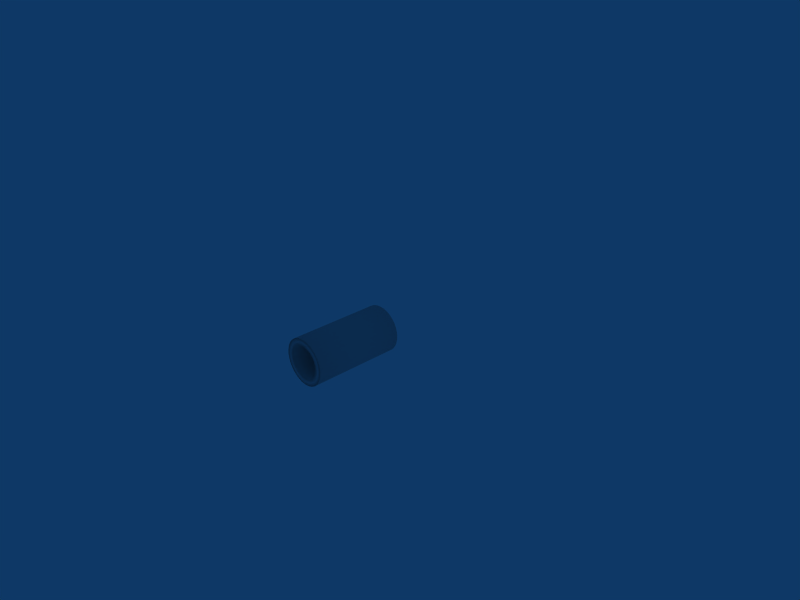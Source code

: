# Source: DreadnoughtCannon.blend  (saved by Blender 2.49.2; exported with 4.5.12 LTS)
import bpy
from mathutils import Matrix  # noqa: F401  (used for matrix-valued properties, if any)

bpy.ops.wm.read_factory_settings(use_empty=True)
scene = bpy.context.scene
scene.name = 'Scene'

# ---- collections
col_collection_1 = bpy.data.collections.new('Collection 1'); scene.collection.children.link(col_collection_1)

# ---- materials (node trees are filled in below, after node groups)
mat_material_001 = bpy.data.materials.new('Material.001')
mat_material_001.alpha_threshold = 0.0
mat_material_001.diffuse_color = (0.7529, 0.7529, 0.7529, 1.0)
mat_material_001.roughness = 0.5
mat_material_001.line_color = (0.0, 0.0, 0.0, 1.0)

# ---- material node trees

# ---- world
world_world = bpy.data.worlds.new('World'); scene.world = world_world
world_world.color = (0.05656, 0.2208, 0.4)
world_world.use_sun_shadow = False
world_world.sun_shadow_jitter_overblur = 0.0
world_world.cycles.sampling_method = 'MANUAL'
world_world.cycles.sample_map_resolution = 256

# ---- cameras
cam_camera = bpy.data.cameras.new('Camera')
cam_camera.passepartout_alpha = 0.2
cam_camera.clip_end = 100.0
cam_camera.lens = 35.0
cam_camera.ortho_scale = 7.314
cam_camera.show_passepartout = False
cam_camera.show_safe_areas = True
cam_camera.dof.focus_distance = 0.0
cam_camera.dof.aperture_fstop = 128.0

# ---- lights
light_spot = bpy.data.lights.new('Spot', 'POINT')
light_spot.transmission_factor = 0.0
light_spot.cutoff_distance = 30.0
light_spot.energy = 100.0
light_spot.shadow_buffer_clip_start = 1.001
light_spot.shadow_soft_size = 1.0
light_spot.shadow_maximum_resolution = 0.006
light_spot.use_absolute_resolution = True
light_spot.cycles.use_multiple_importance_sampling = False

# ---- meshes
me_cylinder = bpy.data.meshes.new('Cylinder')
me_cylinder.from_pydata([(0.7071, 0.7071, -1.0), (0.8315, 0.5556, -1.0), (0.9239, 0.3827, -1.0), (0.9808, 0.1951, -1.0), (1.0, 3.079e-08, -1.0), (0.9808, -0.1951, -1.0), (0.9239, -0.3827, -1.0), (0.8315, -0.5556, -1.0), (0.7071, -0.7071, -1.0), (0.5556, -0.8315, -1.0), (0.3827, -0.9239, -1.0), (0.1951, -0.9808, -1.0), (-2.513e-07, -1.0, -1.0), (-0.1951, -0.9808, -1.0), (-0.3827, -0.9239, -1.0), (-0.5556, -0.8315, -1.0), (-0.7071, -0.7071, -1.0), (-0.8315, -0.5556, -1.0), (-0.9239, -0.3827, -1.0), (-0.9808, -0.1951, -1.0), (-1.0, 8.911e-07, -1.0), (-0.9808, 0.1951, -1.0), (-0.9239, 0.3827, -1.0), (-0.8315, 0.5556, -1.0), (-0.7071, 0.7071, -1.0), (-0.5556, 0.8315, -1.0), (-0.3827, 0.9239, -1.0), (-0.1951, 0.9808, -1.0), (1.531e-06, 1.0, -1.0), (0.1951, 0.9808, -1.0), (0.3827, 0.9239, -1.0), (0.5556, 0.8315, -1.0), (0.7071, 0.7071, 1.0), (0.8315, 0.5556, 1.0), (0.9239, 0.3827, 1.0), (0.9808, 0.1951, 1.0), (1.0, -2.171e-06, 1.0), (0.9808, -0.1951, 1.0), (0.9239, -0.3827, 1.0), (0.8315, -0.5556, 1.0), (0.7071, -0.7071, 1.0), (0.5556, -0.8315, 1.0), (0.3827, -0.9239, 1.0), (0.1951, -0.9808, 1.0), (5.275e-07, -1.0, 1.0), (-0.1951, -0.9808, 1.0), (-0.3827, -0.9239, 1.0), (-0.5556, -0.8315, 1.0), (-0.7071, -0.7071, 1.0), (-0.8315, -0.5556, 1.0), (-0.9239, -0.3827, 1.0), (-0.9808, -0.1951, 1.0), (-1.0, -3.702e-06, 1.0), (-0.9808, 0.1951, 1.0), (-0.9239, 0.3827, 1.0), (-0.8315, 0.5556, 1.0), (-0.7071, 0.7071, 1.0), (-0.5556, 0.8315, 1.0), (-0.3827, 0.9239, 1.0), (-0.1951, 0.9808, 1.0), (-6.877e-06, 1.0, 1.0), (0.1951, 0.9808, 1.0), (0.3827, 0.9239, 1.0), (0.5556, 0.8315, 1.0), (0.0, 0.0, -1.0), (0.4953, 0.4953, 1.0), (0.3891, 0.5824, 1.0), (0.268, 0.6471, 1.0), (0.1366, 0.687, 1.0), (-5.223e-06, 0.7004, 1.0), (-0.1366, 0.687, 1.0), (-0.268, 0.6471, 1.0), (-0.3891, 0.5824, 1.0), (-0.4953, 0.4953, 1.0), (-0.5824, 0.3891, 1.0), (-0.6471, 0.268, 1.0), (-0.687, 0.1366, 1.0), (-0.7004, -2.992e-06, 1.0), (-0.687, -0.1366, 1.0), (-0.6471, -0.268, 1.0), (-0.5824, -0.3891, 1.0), (-0.4953, -0.4953, 1.0), (-0.3891, -0.5824, 1.0), (-0.268, -0.6471, 1.0), (-0.1366, -0.687, 1.0), (-3.793e-08, -0.7004, 1.0), (0.1366, -0.687, 1.0), (0.268, -0.6471, 1.0), (0.3891, -0.5824, 1.0), (0.4953, -0.4953, 1.0), (0.5824, -0.3891, 1.0), (0.6471, -0.268, 1.0), (0.687, -0.1366, 1.0), (0.7004, -1.921e-06, 1.0), (0.687, 0.1366, 1.0), (0.6471, 0.268, 1.0), (0.5824, 0.3891, 1.0), (0.5824, 0.3891, -0.6654), (0.4953, 0.4953, -0.6654), (0.6471, 0.268, -0.6654), (0.687, 0.1366, -0.6654), (0.7004, -1.921e-06, -0.6654), (0.687, -0.1366, -0.6654), (0.6471, -0.268, -0.6654), (0.5824, -0.3891, -0.6654), (0.4953, -0.4953, -0.6654), (0.3891, -0.5824, -0.6654), (0.268, -0.6471, -0.6654), (0.1366, -0.687, -0.6654), (-3.78e-08, -0.7004, -0.6654), (-0.1366, -0.687, -0.6654), (-0.268, -0.6471, -0.6654), (-0.3891, -0.5824, -0.6654), (-0.4953, -0.4953, -0.6654), (-0.5824, -0.3891, -0.6654), (-0.6471, -0.268, -0.6654), (-0.687, -0.1366, -0.6654), (-0.7004, -2.992e-06, -0.6654), (-0.687, 0.1366, -0.6654), (-0.6471, 0.268, -0.6654), (-0.5824, 0.3891, -0.6654), (-0.4953, 0.4953, -0.6654), (-0.3891, 0.5824, -0.6654), (-0.268, 0.6471, -0.6654), (-0.1366, 0.687, -0.6654), (-5.222e-06, 0.7004, -0.6654), (0.1366, 0.687, -0.6654), (0.268, 0.6471, -0.6654), (0.3891, 0.5824, -0.6654), (-4.064e-07, -4e-07, -0.6654)], [], [(64, 0, 1), (64, 1, 2), (64, 2, 3), (64, 3, 4), (64, 4, 5), (64, 5, 6), (64, 6, 7), (64, 7, 8), (64, 8, 9), (64, 9, 10), (64, 10, 11), (64, 11, 12), (64, 12, 13), (64, 13, 14), (64, 14, 15), (64, 15, 16), (64, 16, 17), (64, 17, 18), (64, 18, 19), (64, 19, 20), (64, 20, 21), (64, 21, 22), (64, 22, 23), (64, 23, 24), (64, 24, 25), (64, 25, 26), (64, 26, 27), (64, 27, 28), (64, 28, 29), (64, 29, 30), (64, 30, 31), (31, 0, 64), (0, 32, 33, 1), (1, 33, 34, 2), (2, 34, 35, 3), (3, 35, 36, 4), (4, 36, 37, 5), (5, 37, 38, 6), (6, 38, 39, 7), (7, 39, 40, 8), (8, 40, 41, 9), (9, 41, 42, 10), (10, 42, 43, 11), (11, 43, 44, 12), (12, 44, 45, 13), (13, 45, 46, 14), (14, 46, 47, 15), (15, 47, 48, 16), (16, 48, 49, 17), (17, 49, 50, 18), (18, 50, 51, 19), (19, 51, 52, 20), (20, 52, 53, 21), (21, 53, 54, 22), (22, 54, 55, 23), (23, 55, 56, 24), (24, 56, 57, 25), (25, 57, 58, 26), (26, 58, 59, 27), (27, 59, 60, 28), (28, 60, 61, 29), (29, 61, 62, 30), (30, 62, 63, 31), (32, 0, 31, 63), (32, 63, 66, 65), (63, 62, 67, 66), (62, 61, 68, 67), (61, 60, 69, 68), (60, 59, 70, 69), (59, 58, 71, 70), (58, 57, 72, 71), (57, 56, 73, 72), (56, 55, 74, 73), (55, 54, 75, 74), (54, 53, 76, 75), (53, 52, 77, 76), (52, 51, 78, 77), (51, 50, 79, 78), (50, 49, 80, 79), (49, 48, 81, 80), (48, 47, 82, 81), (47, 46, 83, 82), (46, 45, 84, 83), (45, 44, 85, 84), (44, 43, 86, 85), (43, 42, 87, 86), (42, 41, 88, 87), (41, 40, 89, 88), (40, 39, 90, 89), (39, 38, 91, 90), (38, 37, 92, 91), (37, 36, 93, 92), (36, 35, 94, 93), (35, 34, 95, 94), (34, 33, 96, 95), (33, 32, 65, 96), (96, 65, 98, 97), (95, 96, 97, 99), (94, 95, 99, 100), (93, 94, 100, 101), (92, 93, 101, 102), (91, 92, 102, 103), (90, 91, 103, 104), (89, 90, 104, 105), (88, 89, 105, 106), (87, 88, 106, 107), (86, 87, 107, 108), (85, 86, 108, 109), (84, 85, 109, 110), (83, 84, 110, 111), (82, 83, 111, 112), (81, 82, 112, 113), (80, 81, 113, 114), (79, 80, 114, 115), (78, 79, 115, 116), (77, 78, 116, 117), (76, 77, 117, 118), (75, 76, 118, 119), (74, 75, 119, 120), (73, 74, 120, 121), (72, 73, 121, 122), (71, 72, 122, 123), (70, 71, 123, 124), (69, 70, 124, 125), (68, 69, 125, 126), (67, 68, 126, 127), (66, 67, 127, 128), (65, 66, 128, 98), (129, 97, 98), (129, 99, 97), (129, 100, 99), (129, 101, 100), (129, 102, 101), (129, 103, 102), (129, 104, 103), (129, 105, 104), (129, 106, 105), (129, 107, 106), (129, 108, 107), (129, 109, 108), (129, 110, 109), (129, 111, 110), (129, 112, 111), (129, 113, 112), (129, 114, 113), (129, 115, 114), (129, 116, 115), (129, 117, 116), (129, 118, 117), (129, 119, 118), (129, 120, 119), (129, 121, 120), (129, 122, 121), (129, 123, 122), (129, 124, 123), (129, 125, 124), (129, 126, 125), (129, 127, 126), (129, 128, 127), (129, 98, 128)])
me_cylinder.polygons.foreach_set('use_smooth', [True] * 160)
_uv = me_cylinder.uv_layers.new(name='UVTex')
_uv.uv.foreach_set('vector', [0.381, 0.09649, 0.4225, 0.0932, 0.4225, 0.09978, 0.381, 0.09649, 0.4225, 0.09978, 0.4209, 0.1062, 0.381, 0.09649, 0.4209, 0.1062, 0.4178, 0.1123, 0.381, 0.09649, 0.4178, 0.1123, 0.4133, 0.1178, 0.381, 0.09649, 0.4133, 0.1178, 0.4075, 0.1224, 0.381, 0.09649, 0.4075, 0.1224, 0.4007, 0.1261, 0.381, 0.09649, 0.4007, 0.1261, 0.3914, 0.129, 0.381, 0.09649, 0.3914, 0.129, 0.3834, 0.1303, 0.381, 0.09649, 0.3834, 0.1303, 0.3752, 0.1303, 0.381, 0.09649, 0.3752, 0.1303, 0.3671, 0.129, 0.381, 0.09649, 0.3671, 0.129, 0.3613, 0.1261, 0.381, 0.09649, 0.3613, 0.1261, 0.3545, 0.1224, 0.381, 0.09649, 0.3545, 0.1224, 0.3487, 0.1178, 0.381, 0.09649, 0.3487, 0.1178, 0.3442, 0.1123, 0.381, 0.09649, 0.3442, 0.1123, 0.341, 0.1062, 0.381, 0.09649, 0.341, 0.1062, 0.3394, 0.09978, 0.381, 0.09649, 0.3394, 0.09978, 0.3394, 0.0932, 0.381, 0.09649, 0.3394, 0.0932, 0.341, 0.08676, 0.381, 0.09649, 0.341, 0.08676, 0.3442, 0.08068, 0.381, 0.09649, 0.3442, 0.08068, 0.3487, 0.07522, 0.381, 0.09649, 0.3487, 0.07522, 0.3545, 0.07057, 0.381, 0.09649, 0.3545, 0.07057, 0.3613, 0.06691, 0.381, 0.09649, 0.3613, 0.06691, 0.3689, 0.0644, 0.381, 0.09649, 0.3689, 0.0644, 0.3769, 0.06312, 0.381, 0.09649, 0.3769, 0.06312, 0.3851, 0.06312, 0.381, 0.09649, 0.3851, 0.06312, 0.3931, 0.0644, 0.381, 0.09649, 0.3931, 0.0644, 0.4007, 0.06691, 0.381, 0.09649, 0.4007, 0.06691, 0.4075, 0.07057, 0.381, 0.09649, 0.4075, 0.07057, 0.4133, 0.07522, 0.381, 0.09649, 0.4133, 0.07522, 0.4178, 0.08068, 0.381, 0.09649, 0.4178, 0.08068, 0.4209, 0.08676, 0.4209, 0.08676, 0.4225, 0.0932, 0.381, 0.09649, 0.3661, 0.2653, 0.3661, 0.1304, 0.3716, 0.1304, 0.3716, 0.2653, 0.3716, 0.2653, 0.3716, 0.1304, 0.3768, 0.1304, 0.3768, 0.2653, 0.3768, 0.2653, 0.3768, 0.1304, 0.3815, 0.1304, 0.3815, 0.2653, 0.3452, 0.1303, 0.3452, 0.2652, 0.3412, 0.2652, 0.3412, 0.1303, 0.3412, 0.1303, 0.3412, 0.2652, 0.3365, 0.2652, 0.3365, 0.1303, 0.3365, 0.1303, 0.3365, 0.2652, 0.3314, 0.2652, 0.3314, 0.1303, 0.3314, 0.1303, 0.3314, 0.2653, 0.3259, 0.2653, 0.3259, 0.1303, 0.3259, 0.1304, 0.3259, 0.2653, 0.3203, 0.2653, 0.3203, 0.1304, 0.3203, 0.1304, 0.3203, 0.2653, 0.3148, 0.2653, 0.3148, 0.1304, 0.3148, 0.1304, 0.3148, 0.2653, 0.3096, 0.2653, 0.3096, 0.1304, 0.3096, 0.1304, 0.3096, 0.2653, 0.3049, 0.2653, 0.3049, 0.1304, 0.3049, 0.1304, 0.3049, 0.2653, 0.301, 0.2653, 0.301, 0.1304, 0.3453, 0.2652, 0.3453, 0.2653, 0.35, 0.2653, 0.35, 0.2652, 0.35, 0.2653, 0.35, 0.2653, 0.3552, 0.2653, 0.3552, 0.2653, 0.3552, 0.2653, 0.3552, 0.2653, 0.3607, 0.2653, 0.3607, 0.2653, 0.3607, 0.2653, 0.3607, 0.2653, 0.3663, 0.2653, 0.3663, 0.2653, 0.3663, 0.2653, 0.3663, 0.2654, 0.3718, 0.2654, 0.3718, 0.2653, 0.3718, 0.2653, 0.3718, 0.2654, 0.377, 0.2654, 0.377, 0.2653, 0.377, 0.2653, 0.377, 0.2654, 0.3816, 0.2654, 0.3816, 0.2653, 0.2564, 0.2652, 0.2564, 0.1303, 0.2604, 0.1303, 0.2604, 0.2652, 0.2604, 0.2652, 0.2604, 0.1303, 0.265, 0.1303, 0.265, 0.2652, 0.265, 0.2652, 0.265, 0.1303, 0.2702, 0.1303, 0.2702, 0.2652, 0.2702, 0.2653, 0.2702, 0.1303, 0.2757, 0.1303, 0.2757, 0.2653, 0.2757, 0.2653, 0.2757, 0.1304, 0.2813, 0.1304, 0.2813, 0.2653, 0.2813, 0.2653, 0.2813, 0.1304, 0.2868, 0.1304, 0.2868, 0.2653, 0.2868, 0.2653, 0.2868, 0.1304, 0.292, 0.1304, 0.292, 0.2653, 0.292, 0.2653, 0.292, 0.1304, 0.2966, 0.1304, 0.2966, 0.2653, 0.2966, 0.2653, 0.2966, 0.1304, 0.3006, 0.1304, 0.3006, 0.2653, 0.3452, 0.2652, 0.3452, 0.1303, 0.3498, 0.1303, 0.3498, 0.2652, 0.3498, 0.2652, 0.3498, 0.1303, 0.355, 0.1303, 0.355, 0.2652, 0.355, 0.2652, 0.355, 0.1303, 0.3605, 0.1303, 0.3605, 0.2652, 0.3661, 0.1304, 0.3661, 0.2653, 0.3605, 0.2653, 0.3605, 0.1304, 0.3391, 0.1499, 0.3391, 0.1537, 0.3293, 0.1537, 0.3293, 0.1499, 0.3345, 0.1537, 0.3345, 0.1566, 0.3257, 0.1566, 0.3257, 0.1537, 0.3292, 0.1566, 0.3292, 0.1584, 0.3217, 0.1584, 0.3217, 0.1566, 0.3235, 0.1584, 0.3235, 0.159, 0.3175, 0.159, 0.3175, 0.1584, 0.3176, 0.159, 0.3176, 0.1585, 0.3134, 0.1585, 0.3134, 0.159, 0.3117, 0.1585, 0.3117, 0.1568, 0.3093, 0.1568, 0.3093, 0.1585, 0.3059, 0.1568, 0.3059, 0.1541, 0.3056, 0.1541, 0.3056, 0.1568, 0.3006, 0.1541, 0.3006, 0.1503, 0.3024, 0.1503, 0.3024, 0.1541, 0.296, 0.1503, 0.296, 0.1457, 0.2997, 0.1457, 0.2997, 0.1503, 0.2921, 0.1457, 0.2921, 0.1405, 0.2977, 0.1405, 0.2977, 0.1457, 0.2893, 0.1405, 0.2893, 0.1348, 0.2964, 0.1348, 0.2964, 0.1405, 0.2875, 0.1348, 0.2875, 0.1289, 0.296, 0.1289, 0.296, 0.1348, 0.2868, 0.1289, 0.2868, 0.1229, 0.2963, 0.1229, 0.2963, 0.1289, 0.2874, 0.1229, 0.2874, 0.1172, 0.2975, 0.1172, 0.2975, 0.1229, 0.289, 0.1172, 0.289, 0.1119, 0.2994, 0.1119, 0.2994, 0.1172, 0.2918, 0.1119, 0.2918, 0.1072, 0.3021, 0.1072, 0.3021, 0.1119, 0.2956, 0.1072, 0.2956, 0.1034, 0.3053, 0.1034, 0.3053, 0.1072, 0.3001, 0.1034, 0.3001, 0.1005, 0.3089, 0.1005, 0.3089, 0.1034, 0.3054, 0.1005, 0.3054, 0.09876, 0.3129, 0.09876, 0.3129, 0.1005, 0.3111, 0.09876, 0.3111, 0.09811, 0.3171, 0.09811, 0.3171, 0.09876, 0.317, 0.09811, 0.317, 0.09864, 0.3213, 0.09864, 0.3213, 0.09811, 0.3229, 0.09864, 0.3229, 0.1003, 0.3253, 0.1003, 0.3253, 0.09864, 0.3287, 0.1003, 0.3287, 0.1031, 0.329, 0.1031, 0.329, 0.1003, 0.334, 0.1031, 0.334, 0.1068, 0.3322, 0.1068, 0.3322, 0.1031, 0.3386, 0.1068, 0.3386, 0.1114, 0.3349, 0.1114, 0.3349, 0.1068, 0.3425, 0.1114, 0.3425, 0.1166, 0.3369, 0.1166, 0.3369, 0.1114, 0.3453, 0.1166, 0.3453, 0.1223, 0.3382, 0.1223, 0.3382, 0.1166, 0.3471, 0.1223, 0.3471, 0.1283, 0.3386, 0.1283, 0.3386, 0.1223, 0.3478, 0.1283, 0.3478, 0.1342, 0.3383, 0.1342, 0.3383, 0.1283, 0.3472, 0.1342, 0.3472, 0.14, 0.3371, 0.14, 0.3371, 0.1342, 0.3456, 0.14, 0.3456, 0.1452, 0.3352, 0.1452, 0.3352, 0.14, 0.3428, 0.1452, 0.3428, 0.1499, 0.3325, 0.1499, 0.3325, 0.1452, 0.1191, 0.9416, 0.1191, 0.9482, 0.08887, 0.9482, 0.08887, 0.9416, 0.1205, 0.9346, 0.1205, 0.9416, 0.08934, 0.9416, 0.08934, 0.9346, 0.1205, 0.9274, 0.1205, 0.9346, 0.0896, 0.9346, 0.0896, 0.9274, 0.1191, 0.9204, 0.1191, 0.9274, 0.08967, 0.9274, 0.08967, 0.9204, 0.1164, 0.9138, 0.1164, 0.9204, 0.08952, 0.9204, 0.08952, 0.9138, 0.1124, 0.9079, 0.1124, 0.9138, 0.08917, 0.9138, 0.08917, 0.9079, 0.1074, 0.9029, 0.1074, 0.9079, 0.08864, 0.9079, 0.08864, 0.9029, 0.1014, 0.8989, 0.1014, 0.9029, 0.08794, 0.9029, 0.08794, 0.8989, 0.09485, 0.8962, 0.09485, 0.8989, 0.08709, 0.8989, 0.08709, 0.8962, 0.08784, 0.8948, 0.08784, 0.8962, 0.08614, 0.8962, 0.08614, 0.8948, 0.08512, 0.8948, 0.08512, 0.8948, 0.08512, 0.8948, 0.08512, 0.8948, 0.0737, 0.8962, 0.0737, 0.8948, 0.08406, 0.8948, 0.08406, 0.8962, 0.06711, 0.8989, 0.06711, 0.8962, 0.08302, 0.8962, 0.08302, 0.8989, 0.06117, 0.9029, 0.06117, 0.8989, 0.08202, 0.8989, 0.08202, 0.9029, 0.05612, 0.9079, 0.05612, 0.9029, 0.0811, 0.9029, 0.0811, 0.9079, 0.05216, 0.9138, 0.05216, 0.9079, 0.08031, 0.9079, 0.08031, 0.9138, 0.04943, 0.9204, 0.04943, 0.9138, 0.07967, 0.9138, 0.07967, 0.9204, 0.04803, 0.9274, 0.04803, 0.9204, 0.07921, 0.9204, 0.07921, 0.9274, 0.04803, 0.9346, 0.04803, 0.9274, 0.07895, 0.9274, 0.07895, 0.9346, 0.04943, 0.9416, 0.04943, 0.9346, 0.07888, 0.9346, 0.07888, 0.9416, 0.05216, 0.9482, 0.05216, 0.9416, 0.07903, 0.9416, 0.07903, 0.9482, 0.05612, 0.9541, 0.05612, 0.9482, 0.07937, 0.9482, 0.07937, 0.9541, 0.06117, 0.9592, 0.06117, 0.9541, 0.07991, 0.9541, 0.07991, 0.9592, 0.06711, 0.9631, 0.06711, 0.9592, 0.08061, 0.9592, 0.08061, 0.9631, 0.0737, 0.9659, 0.0737, 0.9631, 0.08146, 0.9631, 0.08146, 0.9659, 0.08071, 0.9673, 0.08071, 0.9659, 0.08241, 0.9659, 0.08241, 0.9673, 0.08343, 0.9673, 0.08343, 0.9673, 0.08343, 0.9673, 0.08343, 0.9673, 0.09485, 0.9659, 0.09485, 0.9673, 0.08449, 0.9673, 0.08449, 0.9659, 0.1014, 0.9631, 0.1014, 0.9659, 0.08553, 0.9659, 0.08553, 0.9631, 0.1074, 0.9592, 0.1074, 0.9631, 0.08653, 0.9631, 0.08653, 0.9592, 0.1124, 0.9541, 0.1124, 0.9592, 0.08745, 0.9592, 0.08745, 0.9541, 0.1164, 0.9482, 0.1164, 0.9541, 0.08824, 0.9541, 0.08824, 0.9482, 0.08427, 0.931, 0.08934, 0.9329, 0.08887, 0.9338, 0.08427, 0.931, 0.0896, 0.9319, 0.08934, 0.9329, 0.08427, 0.931, 0.08967, 0.9308, 0.0896, 0.9319, 0.08427, 0.931, 0.08952, 0.9298, 0.08967, 0.9308, 0.08427, 0.931, 0.08917, 0.9288, 0.08952, 0.9298, 0.08427, 0.931, 0.08864, 0.9278, 0.08917, 0.9288, 0.08427, 0.931, 0.08794, 0.9271, 0.08864, 0.9278, 0.08427, 0.931, 0.08709, 0.9264, 0.08794, 0.9271, 0.08427, 0.931, 0.08614, 0.926, 0.08709, 0.9264, 0.08427, 0.931, 0.08512, 0.9257, 0.08614, 0.926, 0.08427, 0.931, 0.08406, 0.9256, 0.08512, 0.9257, 0.08427, 0.931, 0.08302, 0.9258, 0.08406, 0.9256, 0.08427, 0.931, 0.08202, 0.9261, 0.08302, 0.9258, 0.08427, 0.931, 0.0811, 0.9266, 0.08202, 0.9261, 0.08427, 0.931, 0.08031, 0.9274, 0.0811, 0.9266, 0.08427, 0.931, 0.07967, 0.9282, 0.08031, 0.9274, 0.08427, 0.931, 0.07921, 0.9291, 0.07967, 0.9282, 0.08427, 0.931, 0.07895, 0.9302, 0.07921, 0.9291, 0.08427, 0.931, 0.07888, 0.9312, 0.07895, 0.9302, 0.08427, 0.931, 0.07903, 0.9323, 0.07888, 0.9312, 0.08427, 0.931, 0.07937, 0.9333, 0.07903, 0.9323, 0.08427, 0.931, 0.07991, 0.9342, 0.07937, 0.9333, 0.08427, 0.931, 0.08061, 0.935, 0.07991, 0.9342, 0.08427, 0.931, 0.08146, 0.9356, 0.08061, 0.935, 0.08427, 0.931, 0.08241, 0.9361, 0.08146, 0.9356, 0.08427, 0.931, 0.08343, 0.9363, 0.08241, 0.9361, 0.08427, 0.931, 0.08449, 0.9364, 0.08343, 0.9363, 0.08427, 0.931, 0.08553, 0.9363, 0.08449, 0.9364, 0.08427, 0.931, 0.08653, 0.9359, 0.08553, 0.9363, 0.08427, 0.931, 0.08745, 0.9354, 0.08653, 0.9359, 0.08427, 0.931, 0.08824, 0.9347, 0.08745, 0.9354, 0.08427, 0.931, 0.08887, 0.9338, 0.08824, 0.9347])
_ca = me_cylinder.color_attributes.new('Col', 'BYTE_COLOR', 'CORNER')
_ca.data.foreach_set('color', [1.0, 1.0, 1.0, 1.0, 1.0, 1.0, 1.0, 1.0, 1.0, 1.0, 1.0, 1.0, 1.0, 1.0, 1.0, 1.0, 1.0, 1.0, 1.0, 1.0, 1.0, 1.0, 1.0, 1.0, 1.0, 1.0, 1.0, 1.0, 1.0, 1.0, 1.0, 1.0, 1.0, 1.0, 1.0, 1.0, 1.0, 1.0, 1.0, 1.0, 1.0, 1.0, 1.0, 1.0, 1.0, 1.0, 1.0, 1.0, 1.0, 1.0, 1.0, 1.0, 1.0, 1.0, 1.0, 1.0, 1.0, 1.0, 1.0, 1.0, 1.0, 1.0, 1.0, 1.0, 1.0, 1.0, 1.0, 1.0, 1.0, 1.0, 1.0, 1.0, 1.0, 1.0, 1.0, 1.0, 1.0, 1.0, 1.0, 1.0, 1.0, 1.0, 1.0, 1.0, 1.0, 1.0, 1.0, 1.0, 1.0, 1.0, 1.0, 1.0, 1.0, 1.0, 1.0, 1.0, 1.0, 1.0, 1.0, 1.0, 1.0, 1.0, 1.0, 1.0, 1.0, 1.0, 1.0, 1.0, 1.0, 1.0, 1.0, 1.0, 1.0, 1.0, 1.0, 1.0, 1.0, 1.0, 1.0, 1.0, 1.0, 1.0, 1.0, 1.0, 1.0, 1.0, 1.0, 1.0, 1.0, 1.0, 1.0, 1.0, 1.0, 1.0, 1.0, 1.0, 1.0, 1.0, 1.0, 1.0, 1.0, 1.0, 1.0, 1.0, 1.0, 1.0, 1.0, 1.0, 1.0, 1.0, 1.0, 1.0, 1.0, 1.0, 1.0, 1.0, 1.0, 1.0, 1.0, 1.0, 1.0, 1.0, 1.0, 1.0, 1.0, 1.0, 1.0, 1.0, 1.0, 1.0, 1.0, 1.0, 1.0, 1.0, 1.0, 1.0, 1.0, 1.0, 1.0, 1.0, 1.0, 1.0, 1.0, 1.0, 1.0, 1.0, 1.0, 1.0, 1.0, 1.0, 1.0, 1.0, 1.0, 1.0, 1.0, 1.0, 1.0, 1.0, 1.0, 1.0, 1.0, 1.0, 1.0, 1.0, 1.0, 1.0, 1.0, 1.0, 1.0, 1.0, 1.0, 1.0, 1.0, 1.0, 1.0, 1.0, 1.0, 1.0, 1.0, 1.0, 1.0, 1.0, 1.0, 1.0, 1.0, 1.0, 1.0, 1.0, 1.0, 1.0, 1.0, 1.0, 1.0, 1.0, 1.0, 1.0, 1.0, 1.0, 1.0, 1.0, 1.0, 1.0, 1.0, 1.0, 1.0, 1.0, 1.0, 1.0, 1.0, 1.0, 1.0, 1.0, 1.0, 1.0, 1.0, 1.0, 1.0, 1.0, 1.0, 1.0, 1.0, 1.0, 1.0, 1.0, 1.0, 1.0, 1.0, 1.0, 1.0, 1.0, 1.0, 1.0, 1.0, 1.0, 1.0, 1.0, 1.0, 1.0, 1.0, 1.0, 1.0, 1.0, 1.0, 1.0, 1.0, 1.0, 1.0, 1.0, 1.0, 1.0, 1.0, 1.0, 1.0, 1.0, 1.0, 1.0, 1.0, 1.0, 1.0, 1.0, 1.0, 1.0, 1.0, 1.0, 1.0, 1.0, 1.0, 1.0, 1.0, 1.0, 1.0, 1.0, 1.0, 1.0, 1.0, 1.0, 1.0, 1.0, 1.0, 1.0, 1.0, 1.0, 1.0, 1.0, 1.0, 1.0, 1.0, 1.0, 1.0, 1.0, 1.0, 1.0, 1.0, 1.0, 1.0, 1.0, 1.0, 1.0, 1.0, 1.0, 1.0, 1.0, 1.0, 1.0, 1.0, 1.0, 1.0, 1.0, 1.0, 1.0, 1.0, 1.0, 1.0, 1.0, 1.0, 1.0, 1.0, 1.0, 1.0, 1.0, 1.0, 1.0, 1.0, 1.0, 1.0, 1.0, 1.0, 1.0, 1.0, 1.0, 1.0, 1.0, 1.0, 1.0, 1.0, 1.0, 1.0, 1.0, 1.0, 1.0, 1.0, 1.0, 1.0, 1.0, 1.0, 1.0, 1.0, 1.0, 1.0, 1.0, 1.0, 1.0, 1.0, 1.0, 1.0, 1.0, 1.0, 1.0, 1.0, 1.0, 1.0, 1.0, 1.0, 1.0, 1.0, 1.0, 1.0, 1.0, 1.0, 1.0, 1.0, 1.0, 1.0, 1.0, 1.0, 1.0, 1.0, 1.0, 1.0, 1.0, 1.0, 1.0, 1.0, 1.0, 1.0, 1.0, 1.0, 1.0, 1.0, 1.0, 1.0, 1.0, 1.0, 1.0, 1.0, 1.0, 1.0, 1.0, 1.0, 1.0, 1.0, 1.0, 1.0, 1.0, 1.0, 1.0, 1.0, 1.0, 1.0, 1.0, 1.0, 1.0, 1.0, 1.0, 1.0, 1.0, 1.0, 1.0, 1.0, 1.0, 1.0, 1.0, 1.0, 1.0, 1.0, 1.0, 1.0, 1.0, 1.0, 1.0, 1.0, 1.0, 1.0, 1.0, 1.0, 1.0, 1.0, 1.0, 1.0, 1.0, 1.0, 1.0, 1.0, 1.0, 1.0, 1.0, 1.0, 1.0, 1.0, 1.0, 1.0, 1.0, 1.0, 1.0, 1.0, 1.0, 1.0, 1.0, 1.0, 1.0, 1.0, 1.0, 1.0, 1.0, 1.0, 1.0, 1.0, 1.0, 1.0, 1.0, 1.0, 1.0, 1.0, 1.0, 1.0, 1.0, 1.0, 1.0, 1.0, 1.0, 1.0, 1.0, 1.0, 1.0, 1.0, 1.0, 1.0, 1.0, 1.0, 1.0, 1.0, 1.0, 1.0, 1.0, 1.0, 1.0, 1.0, 1.0, 1.0, 1.0, 1.0, 1.0, 1.0, 1.0, 1.0, 1.0, 1.0, 1.0, 1.0, 1.0, 1.0, 1.0, 1.0, 1.0, 1.0, 1.0, 1.0, 1.0, 1.0, 1.0, 1.0, 1.0, 1.0, 1.0, 1.0, 1.0, 1.0, 1.0, 1.0, 1.0, 1.0, 1.0, 1.0, 1.0, 1.0, 1.0, 1.0, 1.0, 1.0, 1.0, 1.0, 1.0, 1.0, 1.0, 1.0, 1.0, 1.0, 1.0, 1.0, 1.0, 1.0, 1.0, 1.0, 1.0, 1.0, 1.0, 1.0, 1.0, 1.0, 1.0, 1.0, 1.0, 1.0, 1.0, 1.0, 1.0, 1.0, 1.0, 1.0, 1.0, 1.0, 1.0, 1.0, 1.0, 1.0, 1.0, 1.0, 1.0, 1.0, 1.0, 1.0, 1.0, 1.0, 1.0, 1.0, 1.0, 1.0, 1.0, 1.0, 1.0, 1.0, 1.0, 1.0, 1.0, 1.0, 1.0, 1.0, 1.0, 1.0, 1.0, 1.0, 1.0, 1.0, 1.0, 1.0, 1.0, 1.0, 1.0, 1.0, 1.0, 1.0, 1.0, 1.0, 1.0, 1.0, 1.0, 1.0, 1.0, 1.0, 1.0, 1.0, 1.0, 1.0, 1.0, 1.0, 1.0, 1.0, 1.0, 1.0, 1.0, 1.0, 1.0, 1.0, 1.0, 1.0, 1.0, 1.0, 1.0, 1.0, 1.0, 1.0, 1.0, 1.0, 1.0, 1.0, 1.0, 1.0, 1.0, 1.0, 1.0, 1.0, 1.0, 1.0, 1.0, 1.0, 1.0, 1.0, 1.0, 1.0, 1.0, 1.0, 1.0, 1.0, 1.0, 1.0, 1.0, 1.0, 1.0, 1.0, 1.0, 1.0, 1.0, 1.0, 1.0, 1.0, 1.0, 1.0, 1.0, 1.0, 1.0, 1.0, 1.0, 1.0, 1.0, 1.0, 1.0, 1.0, 1.0, 1.0, 1.0, 1.0, 1.0, 1.0, 1.0, 1.0, 1.0, 1.0, 1.0, 1.0, 1.0, 1.0, 1.0, 1.0, 1.0, 1.0, 1.0, 1.0, 1.0, 1.0, 1.0, 1.0, 1.0, 1.0, 1.0, 1.0, 1.0, 1.0, 1.0, 1.0, 1.0, 1.0, 1.0, 1.0, 1.0, 1.0, 1.0, 1.0, 1.0, 1.0, 1.0, 1.0, 1.0, 1.0, 1.0, 1.0, 1.0, 1.0, 1.0, 1.0, 1.0, 1.0, 1.0, 1.0, 1.0, 1.0, 1.0, 1.0, 1.0, 1.0, 1.0, 1.0, 1.0, 1.0, 1.0, 1.0, 1.0, 1.0, 1.0, 1.0, 1.0, 1.0, 1.0, 1.0, 1.0, 1.0, 1.0, 1.0, 1.0, 1.0, 1.0, 1.0, 1.0, 1.0, 1.0, 1.0, 1.0, 1.0, 1.0, 1.0, 1.0, 1.0, 1.0, 1.0, 1.0, 1.0, 1.0, 1.0, 1.0, 1.0, 1.0, 1.0, 1.0, 1.0, 1.0, 1.0, 1.0, 1.0, 1.0, 1.0, 1.0, 1.0, 1.0, 1.0, 1.0, 1.0, 1.0, 1.0, 1.0, 1.0, 1.0, 1.0, 1.0, 1.0, 1.0, 1.0, 1.0, 1.0, 1.0, 1.0, 1.0, 1.0, 1.0, 1.0, 1.0, 1.0, 1.0, 1.0, 1.0, 1.0, 1.0, 1.0, 1.0, 1.0, 1.0, 1.0, 1.0, 1.0, 1.0, 1.0, 1.0, 1.0, 1.0, 1.0, 1.0, 1.0, 1.0, 1.0, 1.0, 1.0, 1.0, 1.0, 1.0, 1.0, 1.0, 1.0, 1.0, 1.0, 1.0, 1.0, 1.0, 1.0, 1.0, 1.0, 1.0, 1.0, 1.0, 1.0, 1.0, 1.0, 1.0, 1.0, 1.0, 1.0, 1.0, 1.0, 1.0, 1.0, 1.0, 1.0, 1.0, 1.0, 1.0, 1.0, 1.0, 1.0, 1.0, 1.0, 1.0, 1.0, 1.0, 1.0, 1.0, 1.0, 1.0, 1.0, 1.0, 1.0, 1.0, 1.0, 1.0, 1.0, 1.0, 1.0, 1.0, 1.0, 1.0, 1.0, 1.0, 1.0, 1.0, 1.0, 1.0, 1.0, 1.0, 1.0, 1.0, 1.0, 1.0, 1.0, 1.0, 1.0, 1.0, 1.0, 1.0, 1.0, 1.0, 1.0, 1.0, 1.0, 1.0, 1.0, 1.0, 1.0, 1.0, 1.0, 1.0, 1.0, 1.0, 1.0, 1.0, 1.0, 1.0, 1.0, 1.0, 1.0, 1.0, 1.0, 1.0, 1.0, 1.0, 1.0, 1.0, 1.0, 1.0, 1.0, 1.0, 1.0, 1.0, 1.0, 1.0, 1.0, 1.0, 1.0, 1.0, 1.0, 1.0, 1.0, 1.0, 1.0, 1.0, 1.0, 1.0, 1.0, 1.0, 1.0, 1.0, 1.0, 1.0, 1.0, 1.0, 1.0, 1.0, 1.0, 1.0, 1.0, 1.0, 1.0, 1.0, 1.0, 1.0, 1.0, 1.0, 1.0, 1.0, 1.0, 1.0, 1.0, 1.0, 1.0, 1.0, 1.0, 1.0, 1.0, 1.0, 1.0, 1.0, 1.0, 1.0, 1.0, 1.0, 1.0, 1.0, 1.0, 1.0, 1.0, 1.0, 1.0, 1.0, 1.0, 1.0, 1.0, 1.0, 1.0, 1.0, 1.0, 1.0, 1.0, 1.0, 1.0, 1.0, 1.0, 1.0, 1.0, 1.0, 1.0, 1.0, 1.0, 1.0, 1.0, 1.0, 1.0, 1.0, 1.0, 1.0, 1.0, 1.0, 1.0, 1.0, 1.0, 1.0, 1.0, 1.0, 1.0, 1.0, 1.0, 1.0, 1.0, 1.0, 1.0, 1.0, 1.0, 1.0, 1.0, 1.0, 1.0, 1.0, 1.0, 1.0, 1.0, 1.0, 1.0, 1.0, 1.0, 1.0, 1.0, 1.0, 1.0, 1.0, 1.0, 1.0, 1.0, 1.0, 1.0, 1.0, 1.0, 1.0, 1.0, 1.0, 1.0, 1.0, 1.0, 1.0, 1.0, 1.0, 1.0, 1.0, 1.0, 1.0, 1.0, 1.0, 1.0, 1.0, 1.0, 1.0, 1.0, 1.0, 1.0, 1.0, 1.0, 1.0, 1.0, 1.0, 1.0, 1.0, 1.0, 1.0, 1.0, 1.0, 1.0, 1.0, 1.0, 1.0, 1.0, 1.0, 1.0, 1.0, 1.0, 1.0, 1.0, 1.0, 1.0, 1.0, 1.0, 1.0, 1.0, 1.0, 1.0, 1.0, 1.0, 1.0, 1.0, 1.0, 1.0, 1.0, 1.0, 1.0, 1.0, 1.0, 1.0, 1.0, 1.0, 1.0, 1.0, 1.0, 1.0, 1.0, 1.0, 1.0, 1.0, 1.0, 1.0, 1.0, 1.0, 1.0, 1.0, 1.0, 1.0, 1.0, 1.0, 1.0, 1.0, 1.0, 1.0, 1.0, 1.0, 1.0, 1.0, 1.0, 1.0, 1.0, 1.0, 1.0, 1.0, 1.0, 1.0, 1.0, 1.0, 1.0, 1.0, 1.0, 1.0, 1.0, 1.0, 1.0, 1.0, 1.0, 1.0, 1.0, 1.0, 1.0, 1.0, 1.0, 1.0, 1.0, 1.0, 1.0, 1.0, 1.0, 1.0, 1.0, 1.0, 1.0, 1.0, 1.0, 1.0, 1.0, 1.0, 1.0, 1.0, 1.0, 1.0, 1.0, 1.0, 1.0, 1.0, 1.0, 1.0, 1.0, 1.0, 1.0, 1.0, 1.0, 1.0, 1.0, 1.0, 1.0, 1.0, 1.0, 1.0, 1.0, 1.0, 1.0, 1.0, 1.0, 1.0, 1.0, 1.0, 1.0, 1.0, 1.0, 1.0, 1.0, 1.0, 1.0, 1.0, 1.0, 1.0, 1.0, 1.0, 1.0, 1.0, 1.0, 1.0, 1.0, 1.0, 1.0, 1.0, 1.0, 1.0, 1.0, 1.0, 1.0, 1.0, 1.0, 1.0, 1.0, 1.0, 1.0, 1.0, 1.0, 1.0, 1.0, 1.0, 1.0, 1.0, 1.0, 1.0, 1.0, 1.0, 1.0, 1.0, 1.0, 1.0, 1.0, 1.0, 1.0, 1.0, 1.0, 1.0, 1.0, 1.0, 1.0, 1.0, 1.0, 1.0, 1.0, 1.0, 1.0, 1.0, 1.0, 1.0, 1.0, 1.0, 1.0, 1.0, 1.0, 1.0, 1.0, 1.0, 1.0, 1.0, 1.0, 1.0, 1.0, 1.0, 1.0, 1.0, 1.0, 1.0, 1.0, 1.0, 1.0, 1.0, 1.0, 1.0, 1.0, 1.0, 1.0, 1.0, 1.0, 1.0, 1.0, 1.0, 1.0, 1.0, 1.0, 1.0, 1.0, 1.0, 1.0, 1.0, 1.0, 1.0, 1.0, 1.0, 1.0, 1.0, 1.0, 1.0, 1.0, 1.0, 1.0, 1.0, 1.0, 1.0, 1.0, 1.0, 1.0, 1.0, 1.0, 1.0, 1.0, 1.0, 1.0, 1.0, 1.0, 1.0, 1.0, 1.0, 1.0, 1.0, 1.0, 1.0, 1.0, 1.0, 1.0, 1.0, 1.0, 1.0, 1.0, 1.0, 1.0, 1.0, 1.0, 1.0, 1.0, 1.0, 1.0, 1.0, 1.0, 1.0, 1.0, 1.0, 1.0, 1.0, 1.0, 1.0, 1.0, 1.0, 1.0, 1.0, 1.0, 1.0, 1.0, 1.0, 1.0, 1.0, 1.0, 1.0, 1.0, 1.0, 1.0, 1.0, 1.0, 1.0, 1.0, 1.0, 1.0, 1.0, 1.0, 1.0, 1.0, 1.0, 1.0, 1.0, 1.0, 1.0, 1.0, 1.0, 1.0, 1.0, 1.0, 1.0, 1.0, 1.0, 1.0, 1.0, 1.0, 1.0, 1.0, 1.0, 1.0, 1.0, 1.0, 1.0, 1.0, 1.0, 1.0, 1.0, 1.0, 1.0, 1.0, 1.0, 1.0, 1.0, 1.0, 1.0, 1.0, 1.0, 1.0, 1.0, 1.0, 1.0, 1.0, 1.0, 1.0, 1.0, 1.0, 1.0, 1.0, 1.0, 1.0, 1.0, 1.0, 1.0, 1.0, 1.0, 1.0, 1.0, 1.0, 1.0, 1.0, 1.0, 1.0, 1.0, 1.0, 1.0, 1.0, 1.0, 1.0, 1.0, 1.0, 1.0, 1.0, 1.0, 1.0, 1.0, 1.0, 1.0, 1.0, 1.0, 1.0, 1.0, 1.0, 1.0, 1.0, 1.0, 1.0, 1.0, 1.0, 1.0, 1.0, 1.0, 1.0, 1.0, 1.0, 1.0, 1.0, 1.0, 1.0, 1.0, 1.0, 1.0, 1.0, 1.0, 1.0, 1.0, 1.0, 1.0, 1.0, 1.0, 1.0, 1.0, 1.0, 1.0, 1.0, 1.0, 1.0, 1.0, 1.0, 1.0, 1.0, 1.0, 1.0, 1.0, 1.0, 1.0, 1.0, 1.0, 1.0, 1.0, 1.0, 1.0, 1.0, 1.0, 1.0, 1.0, 1.0, 1.0, 1.0, 1.0, 1.0, 1.0, 1.0, 1.0, 1.0, 1.0, 1.0, 1.0, 1.0, 1.0, 1.0, 1.0, 1.0, 1.0, 1.0, 1.0, 1.0, 1.0, 1.0, 1.0, 1.0, 1.0, 1.0, 1.0, 1.0, 1.0, 1.0, 1.0, 1.0, 1.0, 1.0, 1.0, 1.0, 1.0, 1.0, 1.0, 1.0, 1.0, 1.0, 1.0, 1.0, 1.0, 1.0, 1.0, 1.0, 1.0, 1.0, 1.0, 1.0, 1.0, 1.0, 1.0, 1.0, 1.0, 1.0, 1.0, 1.0, 1.0, 1.0, 1.0, 1.0, 1.0, 1.0, 1.0, 1.0, 1.0, 1.0, 1.0, 1.0, 1.0, 1.0, 1.0, 1.0, 1.0, 1.0, 1.0, 1.0, 1.0, 1.0, 1.0, 1.0, 1.0, 1.0, 1.0, 1.0, 1.0, 1.0, 1.0, 1.0, 1.0, 1.0, 1.0, 1.0, 1.0, 1.0, 1.0, 1.0, 1.0, 1.0, 1.0, 1.0, 1.0, 1.0, 1.0, 1.0, 1.0, 1.0, 1.0, 1.0, 1.0, 1.0, 1.0, 1.0, 1.0, 1.0, 1.0, 1.0, 1.0, 1.0, 1.0, 1.0, 1.0, 1.0, 1.0, 1.0, 1.0, 1.0, 1.0, 1.0, 1.0, 1.0, 1.0, 1.0, 1.0, 1.0, 1.0, 1.0, 1.0, 1.0, 1.0, 1.0, 1.0, 1.0, 1.0, 1.0, 1.0, 1.0, 1.0, 1.0, 1.0, 1.0, 1.0, 1.0, 1.0, 1.0, 1.0, 1.0, 1.0, 1.0, 1.0, 1.0, 1.0, 1.0, 1.0, 1.0, 1.0, 1.0, 1.0, 1.0, 1.0, 1.0, 1.0, 1.0, 1.0, 1.0, 1.0, 1.0, 1.0, 1.0, 1.0, 1.0, 1.0, 1.0, 1.0, 1.0, 1.0, 1.0, 1.0, 1.0, 1.0, 1.0, 1.0, 1.0, 1.0, 1.0, 1.0, 1.0, 1.0, 1.0, 1.0, 1.0, 1.0, 1.0, 1.0, 1.0, 1.0, 1.0, 1.0, 1.0, 1.0, 1.0, 1.0, 1.0, 1.0, 1.0, 1.0, 1.0, 1.0, 1.0, 1.0, 1.0, 1.0, 1.0, 1.0, 1.0, 1.0, 1.0, 1.0, 1.0, 1.0, 1.0, 1.0, 1.0, 1.0, 1.0, 1.0, 1.0, 1.0, 1.0, 1.0, 1.0, 1.0, 1.0, 1.0, 1.0, 1.0, 1.0, 1.0, 1.0, 1.0, 1.0, 1.0, 1.0, 1.0, 1.0, 1.0, 1.0, 1.0, 1.0, 1.0, 1.0, 1.0, 1.0, 1.0, 1.0, 1.0, 1.0, 1.0, 1.0, 1.0, 1.0, 1.0, 1.0, 1.0, 1.0, 1.0, 1.0, 1.0, 1.0, 1.0, 1.0, 1.0, 1.0, 1.0, 1.0, 1.0, 1.0, 1.0, 1.0, 1.0, 1.0, 1.0, 1.0, 1.0, 1.0, 1.0, 1.0, 1.0, 1.0, 1.0, 1.0, 1.0, 1.0, 1.0, 1.0, 1.0, 1.0, 1.0, 1.0, 1.0, 1.0, 1.0, 1.0, 1.0, 1.0, 1.0, 1.0, 1.0, 1.0, 1.0, 1.0, 1.0, 1.0, 1.0, 1.0, 1.0, 1.0, 1.0, 1.0, 1.0, 1.0, 1.0, 1.0, 1.0, 1.0, 1.0, 1.0, 1.0, 1.0, 1.0, 1.0, 1.0, 1.0, 1.0, 1.0, 1.0, 1.0, 1.0, 1.0, 1.0, 1.0, 1.0, 1.0, 1.0, 1.0, 1.0, 1.0, 1.0, 1.0, 1.0, 1.0, 1.0, 1.0, 1.0, 1.0, 1.0, 1.0, 1.0, 1.0, 1.0, 1.0, 1.0, 1.0, 1.0, 1.0, 1.0, 1.0, 1.0, 1.0, 1.0, 1.0, 1.0, 1.0, 1.0, 1.0, 1.0, 1.0, 1.0, 1.0, 1.0, 1.0, 1.0, 1.0, 1.0, 1.0, 1.0, 1.0, 1.0, 1.0, 1.0, 1.0, 1.0, 1.0, 1.0, 1.0, 1.0, 1.0, 1.0, 1.0, 1.0, 1.0, 1.0, 1.0, 1.0, 1.0, 1.0, 1.0, 1.0, 1.0, 1.0, 1.0, 1.0, 1.0, 1.0, 1.0, 1.0, 1.0, 1.0, 1.0, 1.0, 1.0, 1.0, 1.0, 1.0, 1.0, 1.0, 1.0, 1.0, 1.0, 1.0, 1.0, 1.0, 1.0, 1.0, 1.0, 1.0, 1.0, 1.0, 1.0, 1.0, 1.0, 1.0, 1.0, 1.0, 1.0, 1.0, 1.0, 1.0, 1.0, 1.0, 1.0, 1.0, 1.0, 1.0, 1.0, 1.0, 1.0, 1.0, 1.0, 1.0, 1.0, 1.0, 1.0, 1.0, 1.0, 1.0, 1.0, 1.0, 1.0, 1.0, 1.0, 1.0, 1.0, 1.0, 1.0, 1.0, 1.0, 1.0, 1.0, 1.0, 1.0, 1.0, 1.0, 1.0, 1.0, 1.0, 1.0, 1.0, 1.0, 1.0, 1.0, 1.0, 1.0, 1.0, 1.0, 1.0, 1.0, 1.0, 1.0, 1.0, 1.0, 1.0, 1.0, 1.0, 1.0, 1.0, 1.0, 1.0, 1.0, 1.0, 1.0, 1.0, 1.0, 1.0, 1.0, 1.0, 1.0, 1.0, 1.0, 1.0, 1.0, 1.0, 1.0, 1.0, 1.0, 1.0, 1.0, 1.0, 1.0, 1.0, 1.0, 1.0, 1.0, 1.0, 1.0, 1.0, 1.0, 1.0, 1.0, 1.0, 1.0, 1.0, 1.0, 1.0, 1.0, 1.0, 1.0, 1.0, 1.0, 1.0, 1.0, 1.0, 1.0, 1.0, 1.0, 1.0, 1.0, 1.0, 1.0, 1.0, 1.0, 1.0, 1.0, 1.0, 1.0, 1.0, 1.0, 1.0, 1.0, 1.0, 1.0, 1.0, 1.0, 1.0, 1.0, 1.0, 1.0, 1.0, 1.0, 1.0, 1.0, 1.0, 1.0, 1.0, 1.0, 1.0, 1.0, 1.0, 1.0, 1.0, 1.0, 1.0, 1.0, 1.0, 1.0, 1.0, 1.0, 1.0, 1.0, 1.0, 1.0, 1.0, 1.0, 1.0, 1.0, 1.0, 1.0, 1.0, 1.0, 1.0, 1.0, 1.0, 1.0, 1.0, 1.0, 1.0, 1.0, 1.0, 1.0, 1.0, 1.0, 1.0, 1.0, 1.0, 1.0, 1.0, 1.0, 1.0, 1.0, 1.0, 1.0, 1.0, 1.0, 1.0, 1.0, 1.0, 1.0, 1.0, 1.0, 1.0, 1.0, 1.0, 1.0, 1.0, 1.0, 1.0, 1.0, 1.0, 1.0, 1.0, 1.0, 1.0, 1.0, 1.0, 1.0, 1.0, 1.0, 1.0, 1.0, 1.0, 1.0, 1.0, 1.0, 1.0, 1.0, 1.0, 1.0, 1.0, 1.0, 1.0, 1.0, 1.0, 1.0, 1.0, 1.0, 1.0, 1.0, 1.0, 1.0, 1.0, 1.0, 1.0, 1.0])
me_cylinder.materials.append(mat_material_001)
me_cylinder.use_remesh_preserve_volume = False
me_cylinder.use_remesh_preserve_attributes = False
me_cylinder.use_mirror_vertex_groups = False
me_cylinder.update()

# ---- objects
ob_cylinder = bpy.data.objects.new('Cylinder', me_cylinder)
ob_lamp = bpy.data.objects.new('Lamp', light_spot)
ob_camera = bpy.data.objects.new('Camera', cam_camera)

# ---- transforms, parenting, visibility, modifiers, constraints
ob_cylinder.location = (0.003659, -2.705, -0.05564)
ob_cylinder.rotation_euler = (1.571, 0.009962, -3.41e-10)
ob_cylinder.scale = (1.375, 1.375, 2.717)
ob_cylinder.lock_rotations_4d = False
ob_cylinder.empty_display_type = 'ARROWS'
ob_cylinder.lineart.crease_threshold = 0.0
ob_lamp.location = (16.09, 3.786, 23.09)
ob_lamp.rotation_euler = (0.6599, 0.05231, 1.867)
ob_lamp.scale = (3.928, 3.928, 3.928)
ob_lamp.lock_rotations_4d = False
ob_lamp.empty_display_type = 'ARROWS'
ob_lamp.color = (0.0, 0.0, 0.0, 0.0)
ob_lamp.lineart.crease_threshold = 0.0
ob_camera.location = (29.44, -25.72, 20.75)
ob_camera.rotation_euler = (1.117, 0.01765, 0.815)
ob_camera.scale = (3.928, 3.928, 3.928)
ob_camera.lock_rotations_4d = False
ob_camera.empty_display_type = 'ARROWS'
ob_camera.color = (0.0, 0.0, 0.0, 0.0)
ob_camera.display_type = 'WIRE'
ob_camera.lineart.crease_threshold = 0.0

# ---- collection membership
col_collection_1.objects.link(ob_cylinder)
col_collection_1.objects.link(ob_lamp)
col_collection_1.objects.link(ob_camera)

# ---- scene / render settings (as saved in the file)
scene.camera = ob_camera
scene.frame_start = 1; scene.frame_end = 250; scene.frame_set(2)
scene.render.engine = 'BLENDER_EEVEE_NEXT'
scene.render.image_settings.file_format = 'JPEG'
scene.render.image_settings.color_mode = 'RGB'
scene.render.image_settings.compression = 90
scene.render.resolution_x = 800
scene.render.resolution_y = 600
scene.render.pixel_aspect_x = 100.0
scene.render.pixel_aspect_y = 100.0
scene.render.fps = 25
scene.render.dither_intensity = 0.0
scene.render.use_compositing = False
scene.render.use_sequencer = False
scene.render.bake_margin = 2
scene.render.bake_bias = 0.0
scene.render.use_stamp_time = False
scene.render.use_stamp_date = False
scene.render.use_stamp_frame = False
scene.render.use_stamp_camera = False
scene.render.use_stamp_scene = False
scene.render.use_stamp_filename = False
scene.render.use_stamp_render_time = False
scene.render.stamp_font_size = 0
scene.cycles.use_denoising = False
scene.cycles.samples = 10
scene.cycles.sampling_pattern = 'TABULATED_SOBOL'
scene.cycles.light_sampling_threshold = 0.0
scene.cycles.use_adaptive_sampling = False
scene.cycles.use_light_tree = False
scene.cycles.blur_glossy = 0.0
scene.cycles.volume_bounces = 1
scene.cycles.pixel_filter_type = 'GAUSSIAN'
scene.cycles.sample_clamp_indirect = 0.0
scene.view_settings.view_transform = 'Raw'
bpy.context.view_layer.update()
